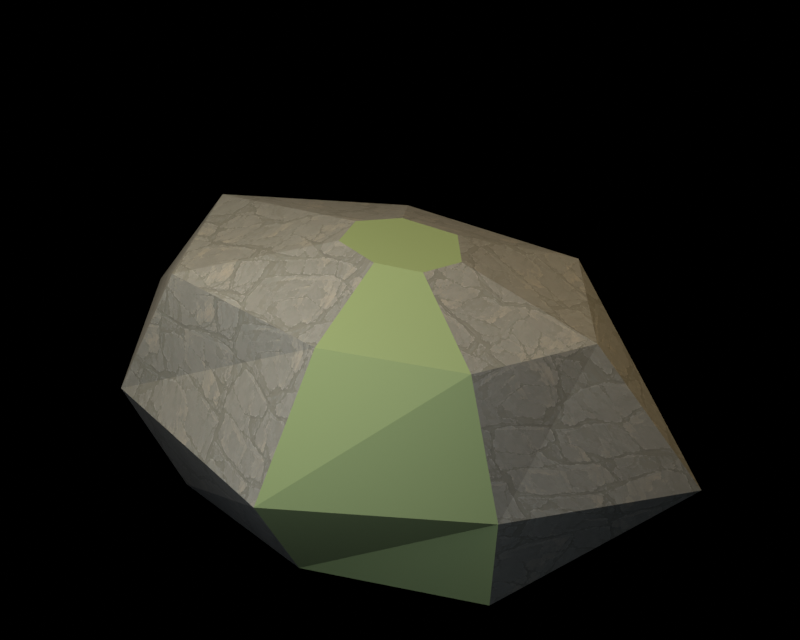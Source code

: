# Source: source.blend  (saved by Blender 5.2.44; exported with 4.5.12 LTS)
import bpy
from mathutils import Matrix  # noqa: F401  (used for matrix-valued properties, if any)

bpy.ops.wm.read_factory_settings(use_empty=True)
scene = bpy.context.scene
scene.name = 'Scene'

# ---- collections
col_original_woodland_scenery = bpy.data.collections.new('Original woodland scenery'); scene.collection.children.link(col_original_woodland_scenery)
col_studio = bpy.data.collections.new('Studio'); scene.collection.children.link(col_studio)

# ---- images (referenced by path relative to the original .blend; pixels are not part of the script)
import os
ASSET_DIR = os.environ.get("B2B_ASSET_DIR", "")  # directory of the original .blend (textures are referenced by path, not embedded)
HERE = os.path.dirname(os.path.abspath(__file__))  # packed textures are extracted next to this script under _unpacked/

def load_image(name, relpath, width, height, colorspace="sRGB"):
    """Load a texture the original file referenced (path relative to the .blend, or extracted next to this script)."""
    p = next((c for c in (os.path.join(HERE, relpath), os.path.join(ASSET_DIR, relpath)) if relpath and os.path.exists(c)), "")
    if p:
        img = bpy.data.images.load(p, check_existing=True)
        img.name = name
    else:  # same state as the original file: an image datablock whose file is absent (Cycles renders it pink)
        img = bpy.data.images.new(name, width, height)
        img.source = "FILE"
        img.filepath = "//" + (relpath or name)
    img.colorspace_settings.name = colorspace
    return img
img_albedo_2_png = load_image('albedo_2.png', '_unpacked/albedo_2.55d66ce5.png', 1254, 1254, 'sRGB')

# ---- materials (node trees are filled in below, after node groups)
mat_painted_woodland_stone = bpy.data.materials.new('Painted woodland stone')
mat_painted_woodland_stone.diffuse_color = (1.0, 1.0, 1.0, 1.0)
mat_muted_moss = bpy.data.materials.new('Muted moss')
mat_muted_moss.diffuse_color = (0.08022, 0.1119, 0.03689, 1.0)

# ---- material node trees
mat_painted_woodland_stone.use_nodes = True; mat_painted_woodland_stone.node_tree.nodes.clear()
_N = mat_painted_woodland_stone.node_tree.nodes; _L = mat_painted_woodland_stone.node_tree.links
n0 = _N.new('ShaderNodeBsdfPrincipled'); n0.name = 'Principled BSDF'; n0.location = (-200, 100)
n0.inputs[2].default_value = 0.86
n0.inputs[10].default_value = 0.005
n1 = _N.new('ShaderNodeOutputMaterial'); n1.name = 'Material Output'; n1.location = (200, 100)
n2 = _N.new('ShaderNodeTexImage'); n2.name = 'Image Texture'; n2.location = (0, 0)
n2.image = img_albedo_2_png
_L.new(n0.outputs[0], n1.inputs[0])
_L.new(n2.outputs[0], n0.inputs[0])
n1.is_active_output = True
mat_muted_moss.use_nodes = True; mat_muted_moss.node_tree.nodes.clear()
_N = mat_muted_moss.node_tree.nodes; _L = mat_muted_moss.node_tree.links
n0 = _N.new('ShaderNodeBsdfPrincipled'); n0.name = 'Principled BSDF'; n0.location = (-200, 100)
n0.inputs[0].default_value = (0.08022, 0.1119, 0.03689, 1.0)
n0.inputs[2].default_value = 0.86
n0.inputs[10].default_value = 0.005
n1 = _N.new('ShaderNodeOutputMaterial'); n1.name = 'Material Output'; n1.location = (200, 100)
_L.new(n0.outputs[0], n1.inputs[0])
n1.is_active_output = True

# ---- world
world_studio___pure_black_background = bpy.data.worlds.new('Studio · pure black background'); scene.world = world_studio___pure_black_background
world_studio___pure_black_background.use_nodes = True; world_studio___pure_black_background.node_tree.nodes.clear()
_N = world_studio___pure_black_background.node_tree.nodes; _L = world_studio___pure_black_background.node_tree.links
n0 = _N.new('ShaderNodeBackground'); n0.name = 'Background'; n0.location = (-200, 100)
n0.inputs[0].default_value = (0.0, 0.0, 0.0, 1.0)
n0.inputs[1].default_value = 0.0
n1 = _N.new('ShaderNodeOutputWorld'); n1.name = 'World Output'; n1.location = (200, 100)
_L.new(n0.outputs[0], n1.inputs[0])
n1.is_active_output = True

# ---- cameras
cam_reference_orthographic_lens = bpy.data.cameras.new('Reference orthographic lens')
cam_reference_orthographic_lens.type = 'ORTHO'
cam_reference_orthographic_lens.ortho_scale = 5.0

# ---- lights
light_warm_key = bpy.data.lights.new('Warm key', 'AREA')
light_warm_key.color = (1.0, 0.84, 0.67)
light_warm_key.energy = 370.4
light_warm_key.shape = 'DISK'
light_warm_key.size = 2.778
light_soft_front_fill = bpy.data.lights.new('Soft front fill', 'AREA')
light_soft_front_fill.color = (0.78, 0.84, 1.0)
light_soft_front_fill.energy = 200.6
light_soft_front_fill.shape = 'DISK'
light_soft_front_fill.size = 3.333
light_amber_right_rim = bpy.data.lights.new('Amber right rim', 'AREA')
light_amber_right_rim.color = (1.0, 0.74, 0.47)
light_amber_right_rim.energy = 154.3
light_amber_right_rim.shape = 'DISK'
light_amber_right_rim.size = 2.222

# ---- meshes
me_weathered_faceted_boulder = bpy.data.meshes.new('Weathered faceted boulder')
me_weathered_faceted_boulder.from_pydata([(1.307, 0.176, -0.325), (0.7577, 1.011, -0.325), (-0.6425, 1.023, -0.325), (-1.336, 0.2476, -0.325), (-1.191, -0.619, -0.325), (-0.05034, -1.024, -0.325), (1.177, -0.7047, -0.325), (2.103, 0.2831, 0.35), (0.8143, 1.086, 0.35), (-0.6909, 1.099, 0.35), (-2.096, 0.3884, 0.35), (-1.559, -0.8107, 0.35), (-0.07315, -1.488, 0.35), (1.293, -0.774, 0.35), (1.378, 0.1856, 1.22), (0.7039, 0.939, 1.22), (-0.53, 0.8434, 1.22), (-1.552, 0.2875, 1.22), (-1.274, -0.6625, 1.22), (-0.04252, -0.8649, 1.22), (0.9379, -0.5616, 1.22), (0.4328, 0.05826, 1.55), (0.2275, 0.3035, 1.55), (-0.1695, 0.2697, 1.55), (-0.3873, 0.07178, 1.55), (-0.342, -0.1778, 1.55), (-0.01299, -0.2641, 1.55), (0.305, -0.1826, 1.55)], [], [(6, 5, 4, 3, 2, 1, 0), (21, 22, 23, 24, 25, 26, 27), (0, 1, 8, 7), (1, 2, 9, 8), (2, 3, 10, 9), (3, 4, 11, 10), (4, 5, 12, 11), (5, 6, 13, 12), (6, 0, 7, 13), (7, 8, 15, 14), (8, 9, 16, 15), (9, 10, 17, 16), (10, 11, 18, 17), (11, 12, 19, 18), (12, 13, 20, 19), (13, 7, 14, 20), (14, 15, 22, 21), (15, 16, 23, 22), (16, 17, 24, 23), (17, 18, 25, 24), (18, 19, 26, 25), (19, 20, 27, 26), (20, 14, 21, 27)])
me_weathered_faceted_boulder.polygons.foreach_set('material_index', [1, 2, 0, 0, 1, 0, 0, 2, 0, 0, 0, 1, 0, 0, 2, 0, 0, 0, 1, 0, 0, 2, 0])
_uv = me_weathered_faceted_boulder.uv_layers.new(name='ForestUV')
_uv.uv.foreach_set('vector', [0.7061, -0.4228, -0.03021, -0.6144, -0.7144, -0.3714, -0.8017, 0.1486, -0.3855, 0.6135, 0.4546, 0.6066, 0.7845, 0.1056, 0.2597, 0.03496, 0.1365, 0.1821, -0.1017, 0.1618, -0.2324, 0.04307, -0.2052, -0.1067, -0.007792, -0.1585, 0.183, -0.1096, 0.7845, -0.195, 0.4546, -0.195, 0.4886, 0.21, 1.262, 0.21, 0.4546, -0.195, -0.3855, -0.195, -0.4145, 0.21, 0.4886, 0.21, -0.3855, -0.195, -0.8017, -0.195, -1.257, 0.21, -0.4145, 0.21, 0.1486, -0.195, -0.3714, -0.195, -0.4864, 0.21, 0.233, 0.21, -0.7144, -0.195, -0.03021, -0.195, -0.04389, 0.21, -0.9356, 0.21, -0.03021, -0.195, 0.7061, -0.195, 0.7757, 0.21, -0.04389, 0.21, -0.4228, -0.195, 0.1056, -0.195, 0.1699, 0.21, -0.4644, 0.21, 1.262, 0.21, 0.4886, 0.21, 0.4223, 0.732, 0.827, 0.732, 0.4886, 0.21, -0.4145, 0.21, -0.318, 0.732, 0.4223, 0.732, -0.4145, 0.21, -1.257, 0.21, -0.931, 0.732, -0.318, 0.732, 0.233, 0.21, -0.4864, 0.21, -0.3975, 0.732, 0.1725, 0.732, -0.9356, 0.21, -0.04389, 0.21, -0.02551, 0.732, -0.7647, 0.732, -0.04389, 0.21, 0.7757, 0.21, 0.5628, 0.732, -0.02551, 0.732, -0.4644, 0.21, 0.1699, 0.21, 0.1113, 0.732, -0.337, 0.732, 0.827, 0.1113, 0.4223, 0.5634, 0.1365, 0.1821, 0.2597, 0.03496, 0.4223, 0.5634, -0.318, 0.506, -0.1017, 0.1618, 0.1365, 0.1821, -0.318, 0.506, -0.931, 0.1725, -0.2324, 0.04307, -0.1017, 0.1618, -0.931, 0.1725, -0.7647, -0.3975, -0.2052, -0.1067, -0.2324, 0.04307, -0.7647, -0.3975, -0.02551, -0.519, -0.007792, -0.1585, -0.2052, -0.1067, -0.02551, -0.519, 0.5628, -0.337, 0.183, -0.1096, -0.007792, -0.1585, 0.5628, -0.337, 0.827, 0.1113, 0.2597, 0.03496, 0.183, -0.1096])
me_weathered_faceted_boulder.materials.append(mat_painted_woodland_stone)
me_weathered_faceted_boulder.materials.append(mat_painted_woodland_stone)
me_weathered_faceted_boulder.materials.append(mat_muted_moss)
me_weathered_faceted_boulder.update()

# ---- objects
ob_weathered_faceted_boulder = bpy.data.objects.new('Weathered faceted boulder', me_weathered_faceted_boulder)
ob_reference_camera = bpy.data.objects.new('Reference camera', cam_reference_orthographic_lens)
ob_warm_key = bpy.data.objects.new('Warm key', light_warm_key)
ob_soft_front_fill = bpy.data.objects.new('Soft front fill', light_soft_front_fill)
ob_amber_right_rim = bpy.data.objects.new('Amber right rim', light_amber_right_rim)

# ---- transforms, parenting, visibility, modifiers, constraints
ob_weathered_faceted_boulder.location = (0.0, 0.0, 0.0)
ob_reference_camera.location = (9.728, -13.89, 11.6)
ob_reference_camera.rotation_euler = (1.012, -2.962e-08, 0.6109)
ob_warm_key.location = (-1.667, -2.222, 4.444)
ob_warm_key.rotation_euler = (0.6787, -2.405e-08, -0.6435)
ob_soft_front_fill.location = (0.5556, -3.333, 2.778)
ob_soft_front_fill.rotation_euler = (1.087, 2.053e-08, 0.1651)
ob_amber_right_rim.location = (2.778, 1.667, 3.889)
ob_amber_right_rim.rotation_euler = (0.8425, 6.126e-08, 2.111)

# ---- collection membership
col_original_woodland_scenery.objects.link(ob_weathered_faceted_boulder)
col_studio.objects.link(ob_reference_camera)
col_studio.objects.link(ob_warm_key)
col_studio.objects.link(ob_soft_front_fill)
col_studio.objects.link(ob_amber_right_rim)

# ---- scene / render settings (as saved in the file)
scene.camera = ob_reference_camera
scene.frame_start = 1; scene.frame_end = 250; scene.frame_set(1)
scene.render.engine = 'CYCLES'
scene.render.image_settings.color_mode = 'RGB'
scene.render.resolution_x = 1000
scene.render.resolution_y = 800
scene.render.bake_bias = 0.0
scene.render.bake_samples = 0
scene.render.compositor_device = 'GPU'
scene.cycles.samples = 32
scene.cycles.max_bounces = 6
scene.eevee.use_volume_custom_range = False
scene.eevee.fast_gi_thickness_near = 0.1
scene.eevee.fast_gi_thickness_far = 0.0
scene.eevee.ray_tracing_options.screen_trace_thickness = 0.1
scene.view_settings.view_transform = 'Standard'
bpy.context.view_layer.update()
